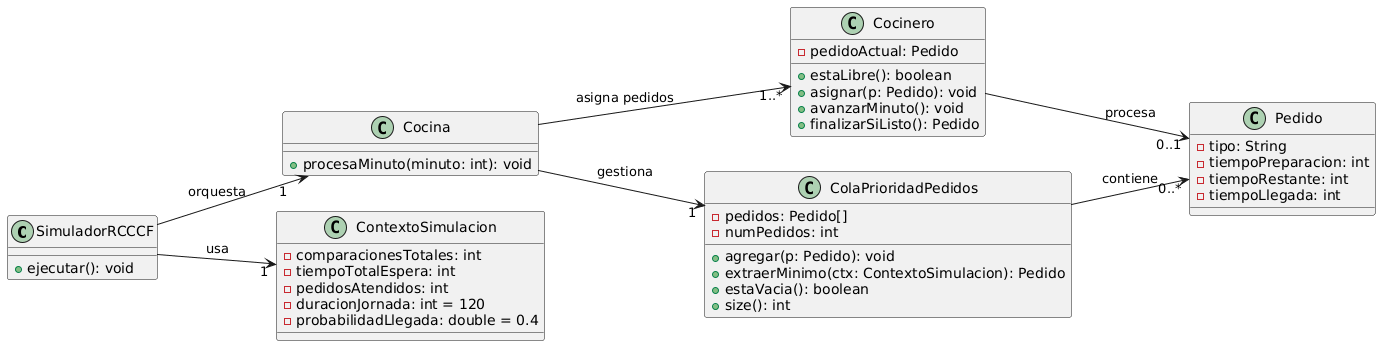

The diagram above was rendered by PlantUML. Its source (embedded in the PNG):
@startuml
left to right direction

class SimuladorRCCCF {
    + ejecutar(): void
}

class Cocina {
    + procesaMinuto(minuto: int): void
}

class Cocinero {
    - pedidoActual: Pedido
    + estaLibre(): boolean
    + asignar(p: Pedido): void
    + avanzarMinuto(): void
    + finalizarSiListo(): Pedido
}

class Pedido {
    - tipo: String
    - tiempoPreparacion: int
    - tiempoRestante: int
    - tiempoLlegada: int
}

class ColaPrioridadPedidos {
    - pedidos: Pedido[]
    - numPedidos: int
    + agregar(p: Pedido): void
    + extraerMinimo(ctx: ContextoSimulacion): Pedido
    + estaVacia(): boolean
    + size(): int
}

class ContextoSimulacion {
    - comparacionesTotales: int
    - tiempoTotalEspera: int
    - pedidosAtendidos: int
    - duracionJornada: int = 120
    - probabilidadLlegada: double = 0.4
}

' Relaciones
SimuladorRCCCF --> "1" Cocina : orquesta
SimuladorRCCCF --> "1" ContextoSimulacion : usa
Cocina --> "1" ColaPrioridadPedidos : gestiona
Cocina --> "1..*" Cocinero : asigna pedidos
ColaPrioridadPedidos --> "0..*" Pedido : contiene
Cocinero --> "0..1" Pedido : procesa
@enduml